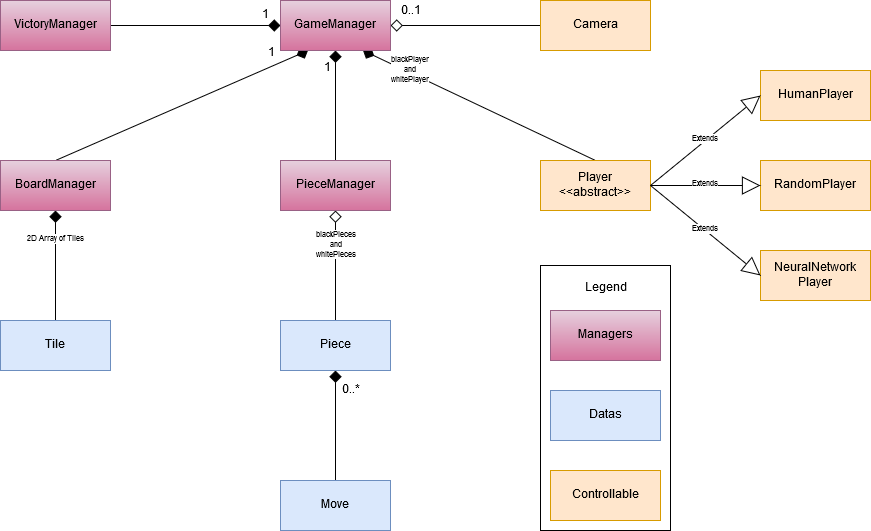

The diagram above was exported from draw.io. Its source (the exported page's mxGraphModel, read from the mxfile embedded in the PNG):
<mxGraphModel dx="1808" dy="727" grid="1" gridSize="10" guides="1" tooltips="1" connect="1" arrows="1" fold="1" page="0" pageScale="1" pageWidth="827" pageHeight="1169" background="none" math="0" shadow="0">
  <root>
    <mxCell id="0" />
    <mxCell id="1" parent="0" />
    <mxCell id="3F-afXBhUUlb_5ZJPKoP-6" style="rounded=0;orthogonalLoop=1;jettySize=auto;html=1;exitX=0.25;exitY=1;exitDx=0;exitDy=0;entryX=0.5;entryY=0;entryDx=0;entryDy=0;startArrow=diamond;startFill=1;endArrow=none;endFill=0;startSize=10;" edge="1" parent="1" source="3F-afXBhUUlb_5ZJPKoP-1" target="3F-afXBhUUlb_5ZJPKoP-29">
      <mxGeometry relative="1" as="geometry">
        <mxPoint x="15" y="280" as="targetPoint" />
      </mxGeometry>
    </mxCell>
    <mxCell id="3F-afXBhUUlb_5ZJPKoP-10" value="&lt;div&gt;1&lt;/div&gt;" style="text;html=1;resizable=0;points=[];align=center;verticalAlign=middle;labelBackgroundColor=#ffffff;" vertex="1" connectable="0" parent="3F-afXBhUUlb_5ZJPKoP-6">
      <mxGeometry x="-0.719" relative="1" as="geometry">
        <mxPoint x="-0.5" y="-13" as="offset" />
      </mxGeometry>
    </mxCell>
    <mxCell id="3F-afXBhUUlb_5ZJPKoP-7" style="rounded=0;orthogonalLoop=1;jettySize=auto;html=1;startArrow=diamond;startFill=1;endArrow=none;endFill=0;startSize=10;" edge="1" parent="1" source="3F-afXBhUUlb_5ZJPKoP-1" target="3F-afXBhUUlb_5ZJPKoP-3">
      <mxGeometry relative="1" as="geometry" />
    </mxCell>
    <mxCell id="3F-afXBhUUlb_5ZJPKoP-11" value="1" style="text;html=1;resizable=0;points=[];align=center;verticalAlign=middle;labelBackgroundColor=#ffffff;" vertex="1" connectable="0" parent="3F-afXBhUUlb_5ZJPKoP-7">
      <mxGeometry x="-0.5818" relative="1" as="geometry">
        <mxPoint x="-8.5" y="-6" as="offset" />
      </mxGeometry>
    </mxCell>
    <mxCell id="3F-afXBhUUlb_5ZJPKoP-8" style="rounded=0;orthogonalLoop=1;jettySize=auto;html=1;entryX=0.5;entryY=0;entryDx=0;entryDy=0;exitX=0.75;exitY=1;exitDx=0;exitDy=0;startArrow=diamond;startFill=1;endArrow=none;endFill=0;startSize=10;" edge="1" parent="1" source="3F-afXBhUUlb_5ZJPKoP-1" target="3F-afXBhUUlb_5ZJPKoP-5">
      <mxGeometry relative="1" as="geometry" />
    </mxCell>
    <mxCell id="3F-afXBhUUlb_5ZJPKoP-12" value="&lt;div style=&quot;font-size: 8px;&quot;&gt;blackPlayer&lt;/div&gt;&lt;div style=&quot;font-size: 8px;&quot;&gt;and&lt;/div&gt;&lt;div style=&quot;font-size: 8px;&quot;&gt;whitePlayer&lt;br style=&quot;font-size: 8px;&quot;&gt;&lt;/div&gt;" style="text;html=1;resizable=0;points=[];align=center;verticalAlign=middle;labelBackgroundColor=#ffffff;fontSize=8;" vertex="1" connectable="0" parent="3F-afXBhUUlb_5ZJPKoP-8">
      <mxGeometry x="-0.803" y="-1" relative="1" as="geometry">
        <mxPoint x="25" y="8" as="offset" />
      </mxGeometry>
    </mxCell>
    <mxCell id="3F-afXBhUUlb_5ZJPKoP-9" style="edgeStyle=none;rounded=0;orthogonalLoop=1;jettySize=auto;html=1;entryX=0;entryY=0.5;entryDx=0;entryDy=0;startArrow=diamond;startFill=0;endArrow=none;endFill=0;startSize=10;" edge="1" parent="1" source="3F-afXBhUUlb_5ZJPKoP-1" target="3F-afXBhUUlb_5ZJPKoP-4">
      <mxGeometry relative="1" as="geometry" />
    </mxCell>
    <mxCell id="3F-afXBhUUlb_5ZJPKoP-14" value="0..1" style="text;html=1;resizable=0;points=[];align=center;verticalAlign=middle;labelBackgroundColor=#ffffff;" vertex="1" connectable="0" parent="3F-afXBhUUlb_5ZJPKoP-9">
      <mxGeometry x="-0.8394" relative="1" as="geometry">
        <mxPoint x="8.5" y="-15" as="offset" />
      </mxGeometry>
    </mxCell>
    <mxCell id="3F-afXBhUUlb_5ZJPKoP-44" style="edgeStyle=none;rounded=0;orthogonalLoop=1;jettySize=auto;html=1;entryX=1;entryY=0.5;entryDx=0;entryDy=0;startArrow=diamond;startFill=1;startSize=10;endArrow=none;endFill=0;fontSize=8;" edge="1" parent="1" source="3F-afXBhUUlb_5ZJPKoP-1" target="3F-afXBhUUlb_5ZJPKoP-43">
      <mxGeometry relative="1" as="geometry" />
    </mxCell>
    <mxCell id="3F-afXBhUUlb_5ZJPKoP-45" value="&lt;font style=&quot;font-size: 12px&quot;&gt;1&lt;/font&gt;" style="text;html=1;resizable=0;points=[];align=center;verticalAlign=middle;labelBackgroundColor=#ffffff;fontSize=8;" vertex="1" connectable="0" parent="3F-afXBhUUlb_5ZJPKoP-44">
      <mxGeometry x="-0.7686" relative="1" as="geometry">
        <mxPoint x="5" y="-10.5" as="offset" />
      </mxGeometry>
    </mxCell>
    <mxCell id="3F-afXBhUUlb_5ZJPKoP-1" value="&lt;div&gt;GameManager&lt;/div&gt;" style="html=1;aspect=fixed;fillColor=#e6d0de;strokeColor=#996185;gradientColor=#d5739d;" vertex="1" parent="1">
      <mxGeometry x="240" y="120" width="110" height="50" as="geometry" />
    </mxCell>
    <mxCell id="3F-afXBhUUlb_5ZJPKoP-31" style="edgeStyle=none;rounded=0;orthogonalLoop=1;jettySize=auto;html=1;entryX=0.5;entryY=0;entryDx=0;entryDy=0;startArrow=diamond;startFill=0;startSize=10;endArrow=none;endFill=0;fontSize=12;" edge="1" parent="1" source="3F-afXBhUUlb_5ZJPKoP-3" target="3F-afXBhUUlb_5ZJPKoP-30">
      <mxGeometry relative="1" as="geometry" />
    </mxCell>
    <mxCell id="3F-afXBhUUlb_5ZJPKoP-32" value="&lt;div style=&quot;font-size: 8px;&quot;&gt;blackPieces&lt;/div&gt;&lt;div style=&quot;font-size: 8px;&quot;&gt;and&lt;/div&gt;&lt;div style=&quot;font-size: 8px;&quot;&gt;whitePieces&lt;br style=&quot;font-size: 8px;&quot;&gt;&lt;/div&gt;" style="text;html=1;resizable=0;points=[];align=center;verticalAlign=middle;labelBackgroundColor=#ffffff;fontSize=8;" vertex="1" connectable="0" parent="3F-afXBhUUlb_5ZJPKoP-31">
      <mxGeometry x="-0.6357" y="2" relative="1" as="geometry">
        <mxPoint x="-2" y="15" as="offset" />
      </mxGeometry>
    </mxCell>
    <mxCell id="3F-afXBhUUlb_5ZJPKoP-3" value="&lt;div&gt;PieceManager&lt;/div&gt;" style="html=1;fillColor=#e6d0de;strokeColor=#996185;gradientColor=#d5739d;" vertex="1" parent="1">
      <mxGeometry x="240" y="280" width="110" height="50" as="geometry" />
    </mxCell>
    <mxCell id="3F-afXBhUUlb_5ZJPKoP-4" value="Camera" style="html=1;fillColor=#ffe6cc;strokeColor=#d79b00;" vertex="1" parent="1">
      <mxGeometry x="500" y="120" width="110" height="50" as="geometry" />
    </mxCell>
    <mxCell id="3F-afXBhUUlb_5ZJPKoP-5" value="&lt;div&gt;Player&lt;/div&gt;&lt;div&gt;&amp;lt;&amp;lt;abstract&amp;gt;&amp;gt;&lt;br&gt;&lt;/div&gt;" style="html=1;fillColor=#ffe6cc;strokeColor=#d79b00;" vertex="1" parent="1">
      <mxGeometry x="500" y="280" width="110" height="50" as="geometry" />
    </mxCell>
    <mxCell id="3F-afXBhUUlb_5ZJPKoP-26" style="edgeStyle=none;rounded=0;orthogonalLoop=1;jettySize=auto;html=1;entryX=0.5;entryY=0;entryDx=0;entryDy=0;startArrow=diamond;startFill=1;startSize=10;endArrow=none;endFill=0;fontSize=12;exitX=0.5;exitY=1;exitDx=0;exitDy=0;" edge="1" parent="1" source="3F-afXBhUUlb_5ZJPKoP-29" target="3F-afXBhUUlb_5ZJPKoP-22">
      <mxGeometry relative="1" as="geometry">
        <mxPoint x="15" y="360.0000000000001" as="sourcePoint" />
      </mxGeometry>
    </mxCell>
    <mxCell id="3F-afXBhUUlb_5ZJPKoP-33" value="&lt;div&gt;2D Array of Tiles &lt;br&gt;&lt;/div&gt;" style="text;html=1;resizable=0;points=[];align=center;verticalAlign=middle;labelBackgroundColor=#ffffff;fontSize=8;" vertex="1" connectable="0" parent="3F-afXBhUUlb_5ZJPKoP-26">
      <mxGeometry x="-0.6107" y="1" relative="1" as="geometry">
        <mxPoint x="-1" y="8.5" as="offset" />
      </mxGeometry>
    </mxCell>
    <mxCell id="3F-afXBhUUlb_5ZJPKoP-22" value="&lt;font style=&quot;font-size: 12px&quot;&gt;Tile&lt;/font&gt;" style="html=1;fontSize=8;fillColor=#dae8fc;strokeColor=#6c8ebf;" vertex="1" parent="1">
      <mxGeometry x="-40" y="440" width="110" height="50" as="geometry" />
    </mxCell>
    <mxCell id="3F-afXBhUUlb_5ZJPKoP-29" value="BoardManager" style="html=1;fontSize=12;fillColor=#e6d0de;strokeColor=#996185;gradientColor=#d5739d;" vertex="1" parent="1">
      <mxGeometry x="-40" y="280" width="110" height="50" as="geometry" />
    </mxCell>
    <mxCell id="3F-afXBhUUlb_5ZJPKoP-41" style="edgeStyle=none;rounded=0;orthogonalLoop=1;jettySize=auto;html=1;startArrow=diamond;startFill=1;startSize=10;endArrow=none;endFill=0;fontSize=8;" edge="1" parent="1" source="3F-afXBhUUlb_5ZJPKoP-30" target="3F-afXBhUUlb_5ZJPKoP-40">
      <mxGeometry relative="1" as="geometry" />
    </mxCell>
    <mxCell id="3F-afXBhUUlb_5ZJPKoP-42" value="0..*" style="text;html=1;resizable=0;points=[];align=center;verticalAlign=middle;labelBackgroundColor=#ffffff;fontSize=12;" vertex="1" connectable="0" parent="3F-afXBhUUlb_5ZJPKoP-41">
      <mxGeometry x="-0.8113" y="1" relative="1" as="geometry">
        <mxPoint x="14" y="9.5" as="offset" />
      </mxGeometry>
    </mxCell>
    <mxCell id="3F-afXBhUUlb_5ZJPKoP-30" value="&lt;font style=&quot;font-size: 12px&quot;&gt;Piece&lt;/font&gt;" style="html=1;fontSize=8;fillColor=#dae8fc;strokeColor=#6c8ebf;" vertex="1" parent="1">
      <mxGeometry x="240" y="440" width="110" height="50" as="geometry" />
    </mxCell>
    <mxCell id="3F-afXBhUUlb_5ZJPKoP-34" value="HumanPlayer" style="html=1;fillColor=#ffe6cc;strokeColor=#d79b00;" vertex="1" parent="1">
      <mxGeometry x="720" y="190" width="110" height="50" as="geometry" />
    </mxCell>
    <mxCell id="3F-afXBhUUlb_5ZJPKoP-35" value="RandomPlayer" style="html=1;fillColor=#ffe6cc;strokeColor=#d79b00;" vertex="1" parent="1">
      <mxGeometry x="720" y="280" width="110" height="50" as="geometry" />
    </mxCell>
    <mxCell id="3F-afXBhUUlb_5ZJPKoP-36" value="&lt;div&gt;NeuralNetwork&lt;/div&gt;&lt;div&gt;Player&lt;/div&gt;" style="html=1;fillColor=#ffe6cc;strokeColor=#d79b00;" vertex="1" parent="1">
      <mxGeometry x="720" y="370" width="110" height="50" as="geometry" />
    </mxCell>
    <mxCell id="3F-afXBhUUlb_5ZJPKoP-37" value="Extends" style="endArrow=block;endSize=16;endFill=0;html=1;fontSize=8;exitX=1;exitY=0.5;exitDx=0;exitDy=0;entryX=0;entryY=0.5;entryDx=0;entryDy=0;" edge="1" parent="1" source="3F-afXBhUUlb_5ZJPKoP-5" target="3F-afXBhUUlb_5ZJPKoP-36">
      <mxGeometry width="160" relative="1" as="geometry">
        <mxPoint x="580" y="390" as="sourcePoint" />
        <mxPoint x="740" y="390" as="targetPoint" />
      </mxGeometry>
    </mxCell>
    <mxCell id="3F-afXBhUUlb_5ZJPKoP-38" value="Extends" style="endArrow=block;endSize=16;endFill=0;html=1;fontSize=8;exitX=1;exitY=0.5;exitDx=0;exitDy=0;entryX=0;entryY=0.5;entryDx=0;entryDy=0;" edge="1" parent="1" source="3F-afXBhUUlb_5ZJPKoP-5" target="3F-afXBhUUlb_5ZJPKoP-35">
      <mxGeometry width="160" relative="1" as="geometry">
        <mxPoint x="620" y="315" as="sourcePoint" />
        <mxPoint x="730" y="405.0000000000001" as="targetPoint" />
      </mxGeometry>
    </mxCell>
    <mxCell id="3F-afXBhUUlb_5ZJPKoP-39" value="Extends" style="endArrow=block;endSize=16;endFill=0;html=1;fontSize=8;exitX=1;exitY=0.5;exitDx=0;exitDy=0;entryX=0;entryY=0.5;entryDx=0;entryDy=0;" edge="1" parent="1" source="3F-afXBhUUlb_5ZJPKoP-5" target="3F-afXBhUUlb_5ZJPKoP-34">
      <mxGeometry width="160" relative="1" as="geometry">
        <mxPoint x="630" y="325" as="sourcePoint" />
        <mxPoint x="740" y="415.0000000000001" as="targetPoint" />
      </mxGeometry>
    </mxCell>
    <mxCell id="3F-afXBhUUlb_5ZJPKoP-40" value="&lt;font style=&quot;font-size: 12px&quot;&gt;Move&lt;/font&gt;" style="html=1;fontSize=8;fillColor=#dae8fc;strokeColor=#6c8ebf;" vertex="1" parent="1">
      <mxGeometry x="240" y="600" width="110" height="50" as="geometry" />
    </mxCell>
    <mxCell id="3F-afXBhUUlb_5ZJPKoP-43" value="VictoryManager" style="html=1;fillColor=#e6d0de;strokeColor=#996185;gradientColor=#d5739d;" vertex="1" parent="1">
      <mxGeometry x="-40" y="120" width="110" height="50" as="geometry" />
    </mxCell>
    <mxCell id="3F-afXBhUUlb_5ZJPKoP-54" value="" style="group;fontStyle=4;fillColor=none;" vertex="1" connectable="0" parent="1">
      <mxGeometry x="500" y="385" width="130" height="265" as="geometry" />
    </mxCell>
    <mxCell id="3F-afXBhUUlb_5ZJPKoP-52" value="" style="rounded=0;whiteSpace=wrap;html=1;fontSize=12;fillColor=none;" vertex="1" parent="3F-afXBhUUlb_5ZJPKoP-54">
      <mxGeometry width="130" height="265" as="geometry" />
    </mxCell>
    <mxCell id="3F-afXBhUUlb_5ZJPKoP-46" value="Managers" style="html=1;fontSize=12;gradientColor=#d5739d;fillColor=#e6d0de;strokeColor=#996185;" vertex="1" parent="3F-afXBhUUlb_5ZJPKoP-54">
      <mxGeometry x="10" y="45" width="110" height="50" as="geometry" />
    </mxCell>
    <mxCell id="3F-afXBhUUlb_5ZJPKoP-47" value="Datas" style="html=1;fontSize=12;fillColor=#dae8fc;strokeColor=#6c8ebf;" vertex="1" parent="3F-afXBhUUlb_5ZJPKoP-54">
      <mxGeometry x="10" y="125" width="110" height="50" as="geometry" />
    </mxCell>
    <mxCell id="3F-afXBhUUlb_5ZJPKoP-48" value="Controllable" style="html=1;fontSize=12;fillColor=#ffe6cc;strokeColor=#d79b00;" vertex="1" parent="3F-afXBhUUlb_5ZJPKoP-54">
      <mxGeometry x="10" y="205" width="110" height="50" as="geometry" />
    </mxCell>
    <mxCell id="3F-afXBhUUlb_5ZJPKoP-53" value="Legend" style="text;html=1;strokeColor=none;fillColor=none;align=center;verticalAlign=middle;whiteSpace=wrap;rounded=0;fontSize=12;" vertex="1" parent="3F-afXBhUUlb_5ZJPKoP-54">
      <mxGeometry x="45" y="13" width="40" height="20" as="geometry" />
    </mxCell>
  </root>
</mxGraphModel>